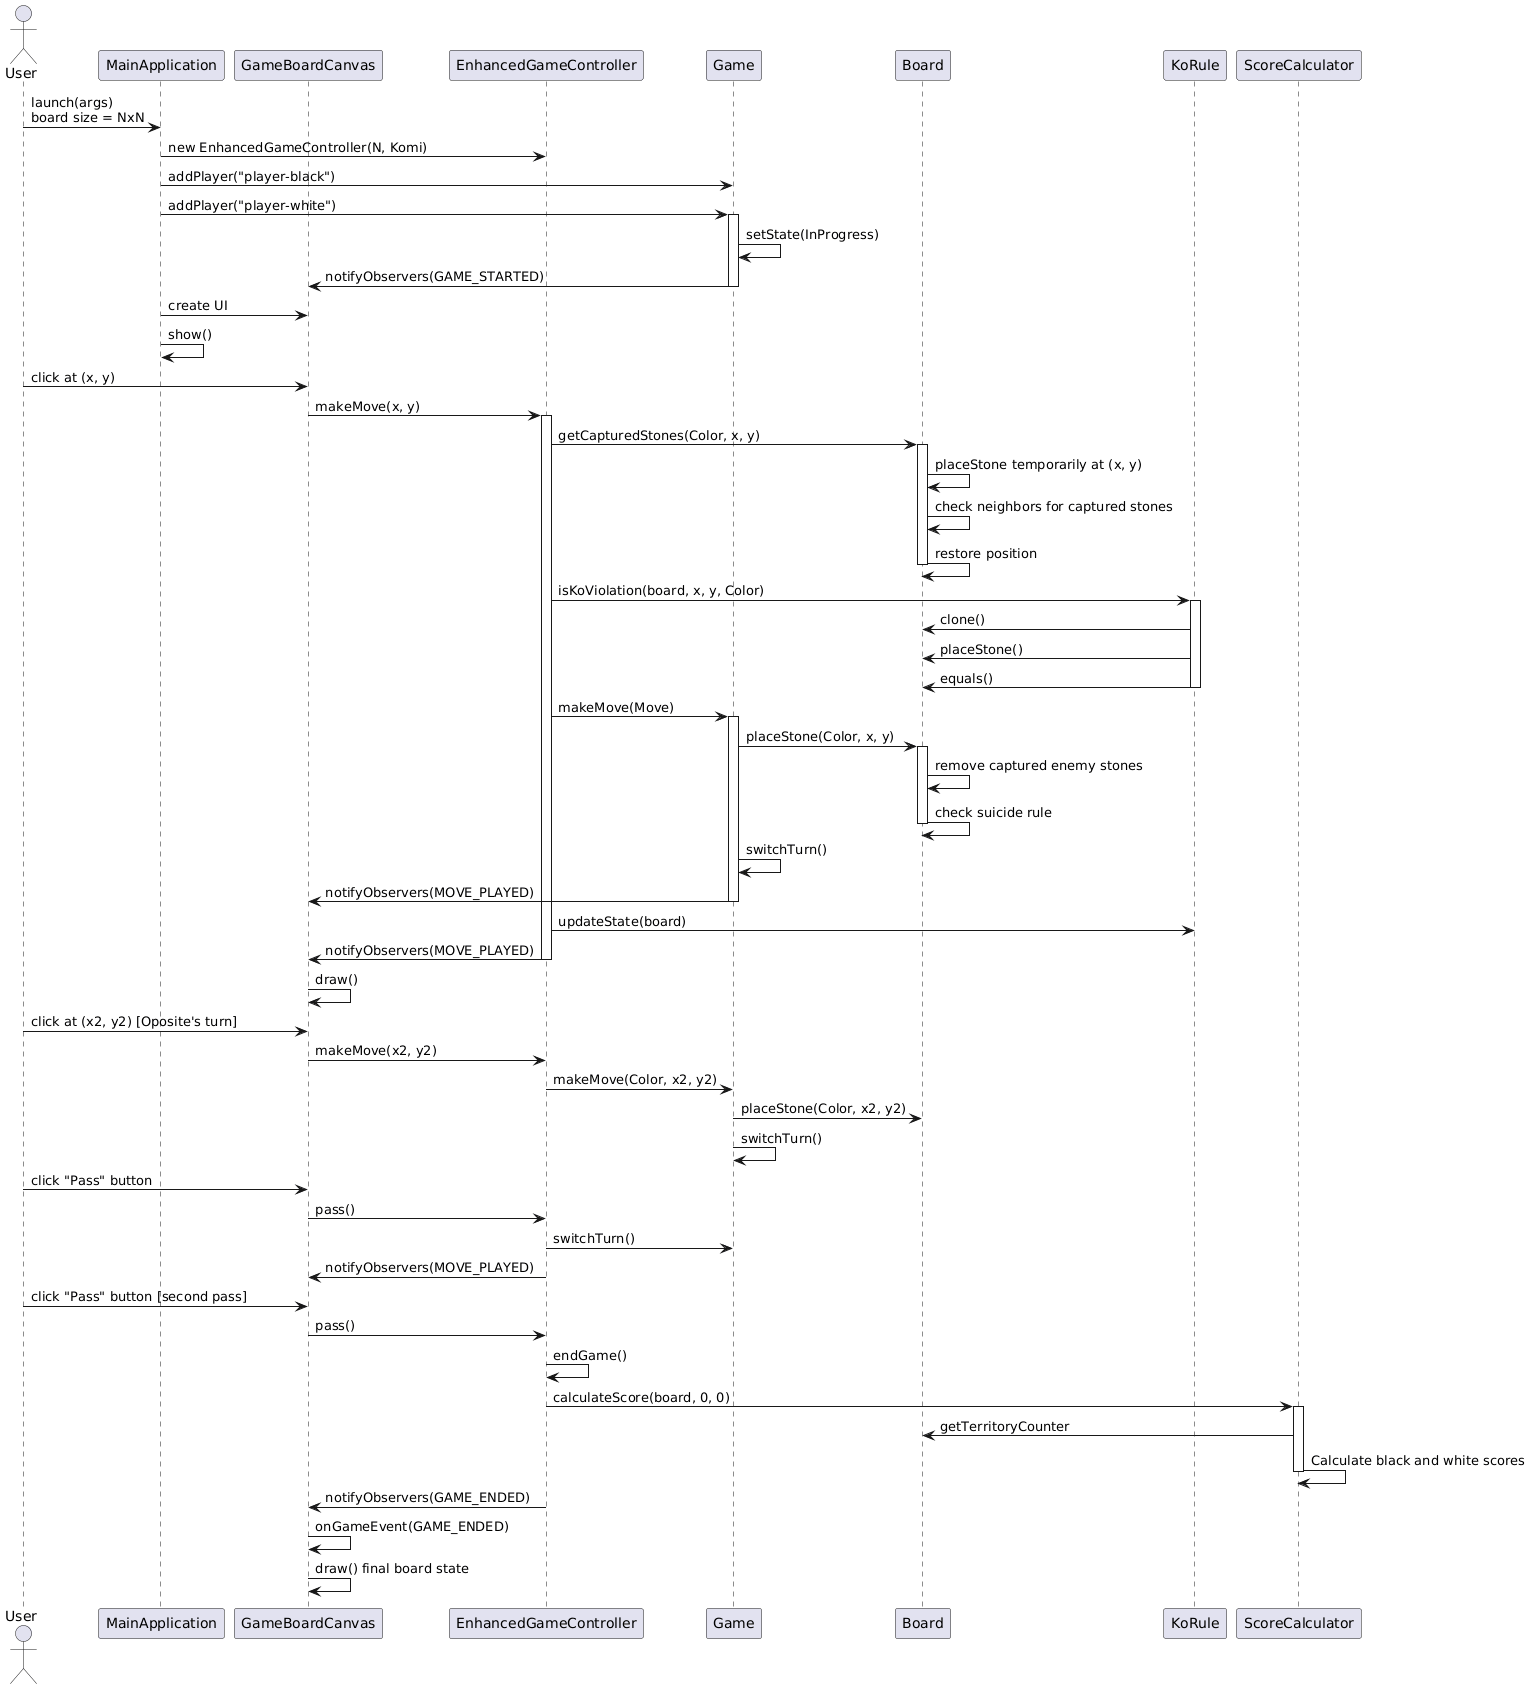

The diagram above was rendered by PlantUML. Its source (embedded in the PNG):
@startuml
actor User
participant MainApplication
participant GameBoardCanvas
participant EnhancedGameController
participant Game
participant Board
participant KoRule
participant ScoreCalculator

User -> MainApplication: launch(args)\nboard size = NxN
MainApplication -> EnhancedGameController: new EnhancedGameController(N, Komi)
MainApplication -> Game: addPlayer("player-black")
MainApplication -> Game: addPlayer("player-white")
activate Game
  Game -> Game: setState(InProgress)
  Game -> GameBoardCanvas: notifyObservers(GAME_STARTED)
deactivate Game

MainApplication -> GameBoardCanvas: create UI
MainApplication -> MainApplication: show()

User -> GameBoardCanvas: click at (x, y)
GameBoardCanvas -> EnhancedGameController: makeMove(x, y)
activate EnhancedGameController
  EnhancedGameController -> Board: getCapturedStones(Color, x, y)
  activate Board
    Board -> Board: placeStone temporarily at (x, y)
    Board -> Board: check neighbors for captured stones
    Board -> Board: restore position
  deactivate Board

  EnhancedGameController -> KoRule: isKoViolation(board, x, y, Color)
  activate KoRule
    KoRule -> Board: clone()
    KoRule -> Board: placeStone()
    KoRule -> Board: equals()
  deactivate KoRule
  
  EnhancedGameController -> Game: makeMove(Move)
  activate Game
    Game -> Board: placeStone(Color, x, y)
    activate Board
      Board -> Board: remove captured enemy stones
      Board -> Board: check suicide rule
    deactivate Board
    Game -> Game: switchTurn()
    Game -> GameBoardCanvas: notifyObservers(MOVE_PLAYED)
  deactivate Game
  
  EnhancedGameController -> KoRule: updateState(board)
  EnhancedGameController -> GameBoardCanvas: notifyObservers(MOVE_PLAYED)
deactivate EnhancedGameController

GameBoardCanvas -> GameBoardCanvas: draw()

User -> GameBoardCanvas: click at (x2, y2) [Oposite's turn]
GameBoardCanvas -> EnhancedGameController: makeMove(x2, y2)
EnhancedGameController -> Game: makeMove(Color, x2, y2)
Game -> Board: placeStone(Color, x2, y2)
Game -> Game: switchTurn()

User -> GameBoardCanvas: click "Pass" button
GameBoardCanvas -> EnhancedGameController: pass()
EnhancedGameController -> Game: switchTurn()
EnhancedGameController -> GameBoardCanvas: notifyObservers(MOVE_PLAYED)

User -> GameBoardCanvas: click "Pass" button [second pass]
GameBoardCanvas -> EnhancedGameController: pass()
EnhancedGameController -> EnhancedGameController: endGame()
EnhancedGameController -> ScoreCalculator: calculateScore(board, 0, 0)
activate ScoreCalculator
  ScoreCalculator -> Board: getTerritoryCounter
  ScoreCalculator -> ScoreCalculator: Calculate black and white scores
deactivate ScoreCalculator
EnhancedGameController -> GameBoardCanvas: notifyObservers(GAME_ENDED)

GameBoardCanvas -> GameBoardCanvas: onGameEvent(GAME_ENDED)
GameBoardCanvas -> GameBoardCanvas: draw() final board state
@enduml